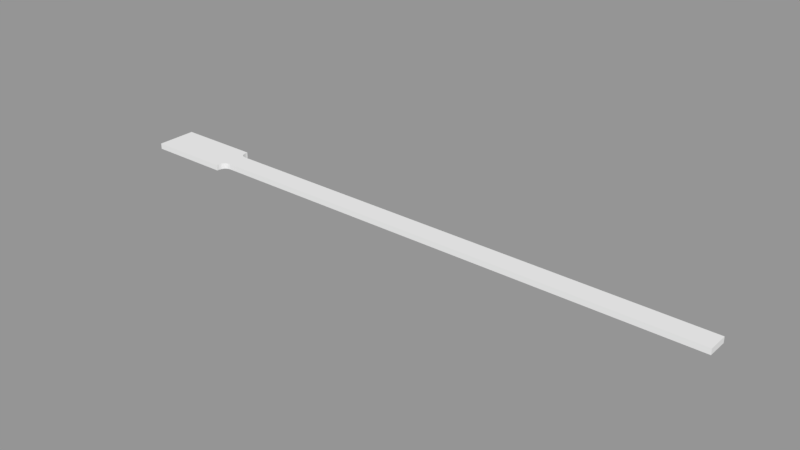 # Source: Paddle1.blend  (saved by Blender 2.79.0; exported with 4.5.12 LTS)
import bpy
from mathutils import Matrix  # noqa: F401  (used for matrix-valued properties, if any)

bpy.ops.wm.read_factory_settings(use_empty=True)
scene = bpy.context.scene
scene.name = 'Scene'

# ---- collections
col_collection_1 = bpy.data.collections.new('Collection 1'); scene.collection.children.link(col_collection_1)

# ---- meshes
me_plane_026 = bpy.data.meshes.new('Plane.026')
me_plane_026.from_pydata([(-0.5755, -0.02171, -0.006027), (0.684, -0.02171, -0.006027), (-0.5755, 0.02171, -0.006027), (0.684, 0.02171, -0.006027), (-0.5755, -0.04237, -0.006027), (-0.5755, 0.04237, -0.006027), (-0.3985, -0.04237, -0.006027), (-0.3985, 0.04237, -0.006027), (-0.5755, -0.02171, 0.006027), (0.684, -0.02171, 0.006027), (-0.5755, 0.02171, 0.006027), (0.684, 0.02171, 0.006027), (-0.5755, -0.04237, 0.006027), (-0.5755, 0.04237, 0.006027), (-0.3985, -0.04237, 0.006027), (-0.3985, 0.04237, 0.006027), (-0.3828, -0.02171, -0.006027), (-0.3985, -0.03747, -0.006027), (-0.4143, -0.02171, -0.006027), (-0.3985, -0.005939, -0.006027), (-0.3888, -0.02291, -0.006027), (-0.3939, -0.02633, -0.006027), (-0.3973, -0.03144, -0.006027), (-0.3985, 0.03748, -0.006027), (-0.3828, 0.02171, -0.006027), (-0.3985, 0.00594, -0.006027), (-0.4143, 0.02171, -0.006027), (-0.3973, 0.03144, -0.006027), (-0.3939, 0.02633, -0.006027), (-0.3888, 0.02291, -0.006027), (-0.3985, -0.03747, 0.006027), (-0.3828, -0.02171, 0.006027), (-0.3985, -0.005939, 0.006027), (-0.4143, -0.02171, 0.006027), (-0.3973, -0.03144, 0.006027), (-0.3939, -0.02633, 0.006027), (-0.3888, -0.02291, 0.006027), (-0.3828, 0.02171, 0.006027), (-0.3985, 0.03748, 0.006027), (-0.4143, 0.02171, 0.006027), (-0.3985, 0.00594, 0.006027), (-0.3888, 0.02291, 0.006027), (-0.3939, 0.02633, 0.006027), (-0.3973, 0.03144, 0.006027)], [], [(18, 17, 6, 4, 0), (16, 19, 25, 24, 3, 1), (6, 17, 30, 14), (23, 7, 15, 38), (30, 33, 8, 12, 14), (10, 39, 38, 15, 13), (8, 33, 32, 40, 39, 10), (0, 4, 12, 8), (2, 0, 8, 10), (7, 5, 13, 15), (5, 2, 10, 13), (0, 2, 26, 25, 19, 18), (4, 6, 14, 12), (32, 31, 9, 11, 37, 40), (3, 24, 37, 11), (1, 3, 11, 9), (2, 5, 7, 23, 26), (16, 20, 21, 22, 17, 18, 19), (23, 27, 28, 29, 24, 25, 26), (30, 34, 35, 36, 31, 32, 33), (37, 41, 42, 43, 38, 39, 40), (30, 17, 22, 34), (34, 22, 21, 35), (35, 21, 20, 36), (36, 20, 16, 31), (23, 38, 43, 27), (27, 43, 42, 28), (28, 42, 41, 29), (29, 41, 37, 24), (16, 1, 9, 31)])
_uv = me_plane_026.uv_layers.new(name='UVMap')
_uv.uv.foreach_set('vector', [0.3502, 0.1438, 0.3511, 0.1447, 0.3511, 0.145, 0.341, 0.145, 0.341, 0.1438, 0.352, 0.1438, 0.3511, 0.1429, 0.3511, 0.1422, 0.352, 0.1413, 0.4124, 0.1413, 0.4124, 0.1438, 0.3585, 0.1498, 0.3589, 0.1498, 0.3589, 0.1506, 0.3585, 0.1506, 0.4573, 0.1499, 0.4577, 0.1499, 0.4577, 0.1507, 0.4573, 0.1507, 0.3511, 0.1453, 0.3502, 0.1461, 0.341, 0.1461, 0.341, 0.145, 0.3511, 0.145, 0.341, 0.1486, 0.3502, 0.1486, 0.3511, 0.1495, 0.3511, 0.1498, 0.341, 0.1498, 0.341, 0.1461, 0.3502, 0.1461, 0.3511, 0.147, 0.3511, 0.1477, 0.3502, 0.1486, 0.341, 0.1486, 0.3453, 0.1498, 0.3467, 0.1498, 0.3467, 0.1506, 0.3453, 0.1507, 0.3424, 0.1499, 0.3453, 0.1498, 0.3453, 0.1507, 0.3424, 0.1507, 0.4577, 0.1499, 0.4695, 0.1498, 0.4695, 0.1506, 0.4577, 0.1507, 0.341, 0.1499, 0.3424, 0.1499, 0.3424, 0.1507, 0.341, 0.1507, 0.341, 0.1438, 0.341, 0.1413, 0.3502, 0.1413, 0.3511, 0.1422, 0.3511, 0.1429, 0.3502, 0.1438, 0.3467, 0.1498, 0.3585, 0.1498, 0.3585, 0.1506, 0.3467, 0.1506, 0.3511, 0.147, 0.352, 0.1461, 0.4124, 0.1461, 0.4124, 0.1486, 0.352, 0.1486, 0.3511, 0.1477, 0.4096, 0.1498, 0.4557, 0.1499, 0.4557, 0.1507, 0.4096, 0.1506, 0.4067, 0.1498, 0.4096, 0.1498, 0.4096, 0.1506, 0.4067, 0.1506, 0.341, 0.1413, 0.341, 0.1402, 0.3511, 0.1402, 0.3511, 0.1404, 0.3502, 0.1413, 0.352, 0.1438, 0.3516, 0.1439, 0.3514, 0.1442, 0.3511, 0.1443, 0.3511, 0.1447, 0.3502, 0.1438, 0.3511, 0.1429, 0.3511, 0.1404, 0.3511, 0.1408, 0.3514, 0.141, 0.3516, 0.1413, 0.352, 0.1413, 0.3511, 0.1422, 0.3502, 0.1413, 0.3511, 0.1453, 0.3511, 0.1456, 0.3514, 0.1458, 0.3516, 0.1461, 0.352, 0.1461, 0.3511, 0.147, 0.3502, 0.1461, 0.352, 0.1486, 0.3516, 0.1487, 0.3514, 0.149, 0.3511, 0.1492, 0.3511, 0.1495, 0.3502, 0.1486, 0.3511, 0.1477, 0.3589, 0.1506, 0.3589, 0.1498, 0.3593, 0.1498, 0.3593, 0.1506, 0.3593, 0.1506, 0.3593, 0.1498, 0.3597, 0.1498, 0.3597, 0.1506, 0.3597, 0.1506, 0.3597, 0.1498, 0.3601, 0.1498, 0.3601, 0.1506, 0.3601, 0.1506, 0.3601, 0.1498, 0.3605, 0.1498, 0.3605, 0.1506, 0.4573, 0.1499, 0.4573, 0.1507, 0.4569, 0.1507, 0.4569, 0.1499, 0.4569, 0.1499, 0.4569, 0.1507, 0.4565, 0.1507, 0.4565, 0.1499, 0.4565, 0.1499, 0.4565, 0.1507, 0.4561, 0.1507, 0.4561, 0.1499, 0.4561, 0.1499, 0.4561, 0.1507, 0.4557, 0.1507, 0.4557, 0.1499, 0.3605, 0.1498, 0.4067, 0.1498, 0.4067, 0.1506, 0.3605, 0.1506])
me_plane_026.use_remesh_preserve_volume = False
me_plane_026.use_remesh_preserve_attributes = False
me_plane_026.use_mirror_vertex_groups = False
me_plane_026.update()

# ---- objects
ob_paddle1 = bpy.data.objects.new('Paddle1', me_plane_026)

# ---- transforms, parenting, visibility, modifiers, constraints
ob_paddle1.location = (0.0, 0.0, 0.0)
ob_paddle1.lineart.crease_threshold = 0.0

# ---- collection membership
col_collection_1.objects.link(ob_paddle1)

# ---- scene / render settings (as saved in the file)
scene.frame_start = 1; scene.frame_end = 250; scene.frame_set(1)
scene.render.engine = 'CYCLES'
scene.render.dither_intensity = 0.0
scene.cycles.samples = 300
scene.cycles.sampling_pattern = 'TABULATED_SOBOL'
scene.cycles.use_adaptive_sampling = False
scene.cycles.use_light_tree = False
scene.cycles.blur_glossy = 0.0
scene.cycles.sample_clamp_direct = 4.0
scene.cycles.sample_clamp_indirect = 4.0
scene.view_settings.view_transform = 'Standard'
bpy.context.view_layer.update()

# ---- added for rendering (the .blend has no active camera and no usable light): camera, sun + grey world if the file has none
cam_auto = bpy.data.cameras.new('AutoCamera')
cam_auto.lens = 50.0
cam_auto.sensor_width = 36.0
cam_auto.clip_end = 1000.0
ob_auto_camera = bpy.data.objects.new('AutoCamera', cam_auto)
scene.collection.objects.link(ob_auto_camera)
ob_auto_camera.location = (1.22229, -1.40166, 0.934438)
ob_auto_camera.rotation_euler = (1.09748, -7.21219e-08, 0.694738)
scene.camera = ob_auto_camera
light_auto_sun = bpy.data.lights.new('AutoSun', 'SUN')
light_auto_sun.energy = 3.0
light_auto_sun.angle = 0.0523599
ob_auto_sun = bpy.data.objects.new('AutoSun', light_auto_sun)
scene.collection.objects.link(ob_auto_sun)
ob_auto_sun.rotation_euler = (0.872665, 0.174533, 0.523599)
if scene.world is None:
    world_auto = bpy.data.worlds.new('AutoWorld')
    world_auto.color = (0.3, 0.3, 0.3)
    scene.world = world_auto
bpy.context.view_layer.update()
